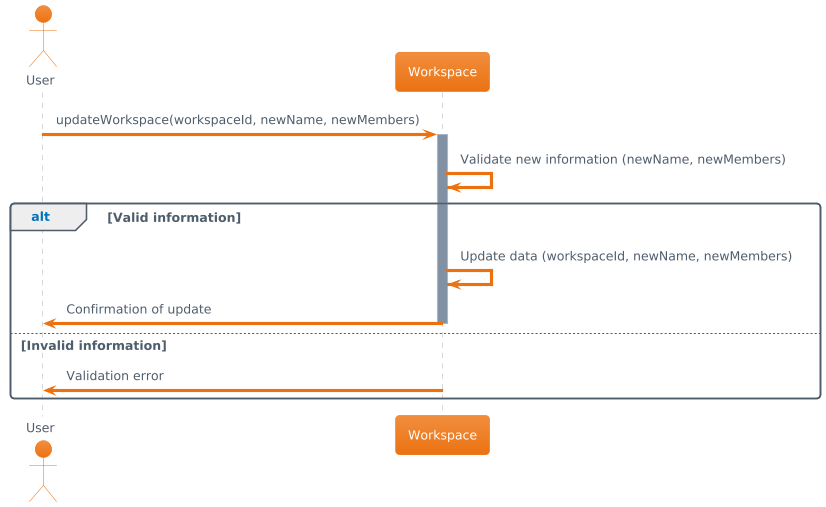

The diagram above was rendered by PlantUML. Its source (embedded in the PNG):
@startuml
!theme aws-orange
actor User
participant "Workspace" as Workspace

User -> Workspace : updateWorkspace(workspaceId, newName, newMembers)
activate Workspace

Workspace -> Workspace : Validate new information (newName, newMembers)
alt Valid information 
    Workspace -> Workspace : Update data (workspaceId, newName, newMembers)
    Workspace -> User : Confirmation of update 
else Invalid information 
    deactivate Workspace 
    Workspace -> User : Validation error 
end 

deactivate Workspace
@enduml